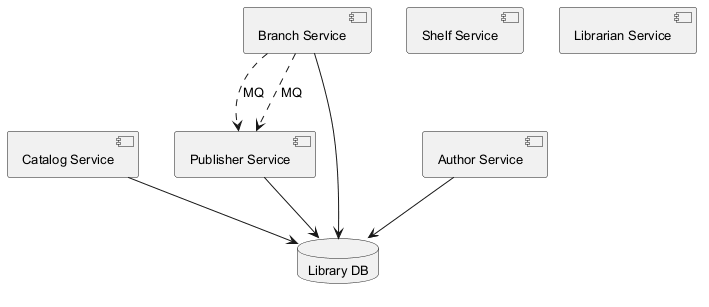

The diagram above was rendered by PlantUML. Its source (embedded in the PNG):
@startuml
skinparam defaultFontSize 13
component "Catalog Service" as C_CatalogService
component "Publisher Service" as C_PublisherService
component "Branch Service" as C_BranchService
component "Shelf Service" as C_ShelfService
component "Author Service" as C_AuthorService
component "Librarian Service" as C_LibrarianService
database "Library DB" as DB_library
C_CatalogService --> DB_library
C_PublisherService --> DB_library
C_BranchService --> DB_library
C_AuthorService --> DB_library
C_BranchService ..> C_PublisherService : MQ
C_BranchService ..> C_PublisherService : MQ
@enduml